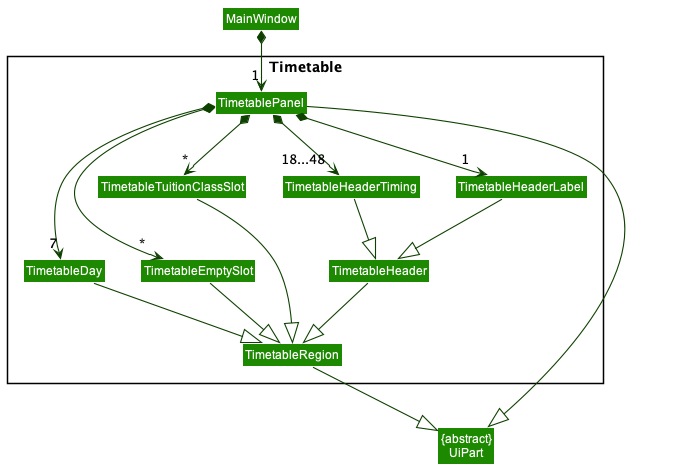

The diagram above was rendered by PlantUML. Its source (embedded in the PNG):
@startuml
!include style.puml
skinparam arrowThickness 1.1
skinparam arrowColor UI_COLOR_T4
skinparam classBackgroundColor UI_COLOR

package Timetable <<Rectangle>>{
Class TimetablePanel
Class TimetableDay
Class TimetableEmptySlot
Class TimetableHeader
Class TimetableRegion
Class TimetableTuitionClassSlot
Class TimetableHeaderTiming
Class TimetableHeaderLabel

}

Class "{abstract}\nUiPart" as UiPart

Class MainWindow
MainWindow *--> "1" TimetablePanel
TimetablePanel *--> "7" TimetableDay
TimetablePanel *--> "*" TimetableEmptySlot
TimetablePanel *--> "18...48" TimetableHeaderTiming
TimetablePanel *--> "1" TimetableHeaderLabel
TimetablePanel *--> "*" TimetableTuitionClassSlot

TimetableHeaderLabel -down-|> TimetableHeader
TimetableHeaderTiming -down-|> TimetableHeader

TimetableDay --|> TimetableRegion
TimetableEmptySlot --|> TimetableRegion
TimetableHeader --|> TimetableRegion
TimetableTuitionClassSlot --|> TimetableRegion

TimetableRegion --|> UiPart
TimetablePanel --|> UiPart

@enduml